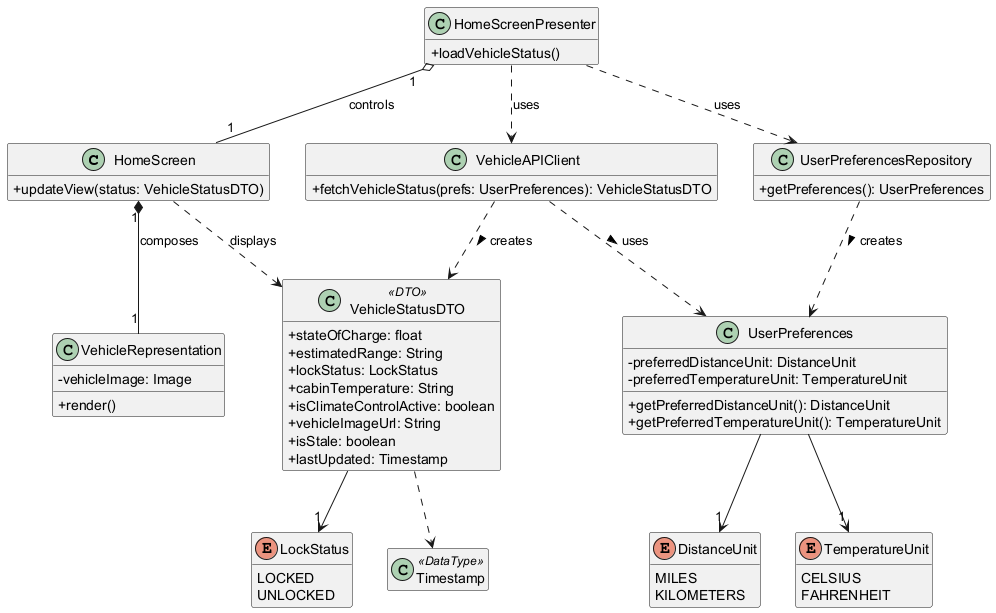

The diagram above was rendered by PlantUML. Its source (embedded in the PNG):
@startuml

skinparam classAttributeIconSize 0
hide empty members

' --- Presentation Layer ---

class HomeScreen {
  + updateView(status: VehicleStatusDTO)
}

class HomeScreenPresenter {
  + loadVehicleStatus()
}

class VehicleRepresentation {
  - vehicleImage: Image
  + render()
}

' --- Data & API Layer ---

class VehicleAPIClient {
  + fetchVehicleStatus(prefs: UserPreferences): VehicleStatusDTO
}

' IMPROVED: Added to clarify how UserPreferences are obtained
class UserPreferencesRepository {
  + getPreferences(): UserPreferences
}

' --- Data Transfer & Domain Models ---

class VehicleStatusDTO <<DTO>> {
  ' FR-HSS-001
  + stateOfCharge: float
  ' FR-HSS-003
  + estimatedRange: String
  ' FR-HSS-005
  + lockStatus: LockStatus
  ' FR-HSS-006 & IMPROVED: Data type changed to String per QA feedback to match formatted API payload (e.g., "72Â°F")
  + cabinTemperature: String
  ' FR-HSS-007
  + isClimateControlActive: boolean
  ' FR-HSS-008
  + vehicleImageUrl: String
  + isStale: boolean
  + lastUpdated: Timestamp
}

class UserPreferences {
  - preferredDistanceUnit: DistanceUnit
  - preferredTemperatureUnit: TemperatureUnit
  + getPreferredDistanceUnit(): DistanceUnit
  + getPreferredTemperatureUnit(): TemperatureUnit
}

' --- Data Types and Enums ---

enum LockStatus {
  LOCKED
  UNLOCKED
}

enum DistanceUnit {
  MILES
  KILOMETERS
}

enum TemperatureUnit {
  CELSIUS
  FAHRENHEIT
}

class Timestamp <<DataType>>

' --- Relationships ---

' Presentation Layer
HomeScreenPresenter "1" o-- "1" HomeScreen : controls
HomeScreen "1" *-- "1" VehicleRepresentation : composes
HomeScreen ..> VehicleStatusDTO : displays

' Presenter to Data/API Layer
HomeScreenPresenter ..> VehicleAPIClient : uses
' IMPROVED: Shows Presenter's dependency on a repository to fetch preferences, addressing a logic gap.
HomeScreenPresenter ..> UserPreferencesRepository : uses

' Data/API Layer
VehicleAPIClient ..> UserPreferences : uses >
VehicleAPIClient ..> VehicleStatusDTO : creates >
' IMPROVED: Shows the repository is the source of the UserPreferences object.
UserPreferencesRepository ..> UserPreferences : creates >

' Model/DTO Data Types
VehicleStatusDTO --> "1" LockStatus
VehicleStatusDTO ..> Timestamp
UserPreferences --> "1" DistanceUnit
UserPreferences --> "1" TemperatureUnit

@enduml